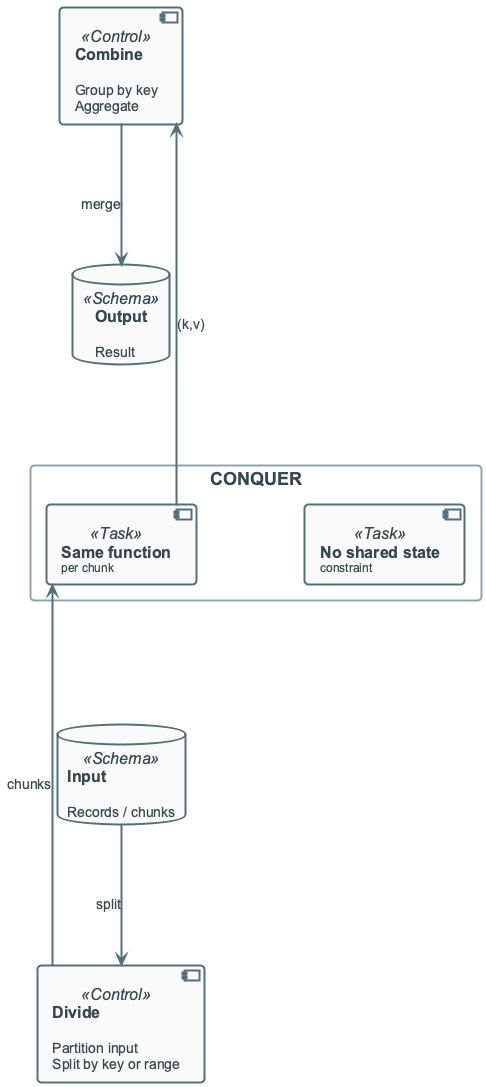

The diagram above was rendered by PlantUML. Its source (embedded in the PNG):
@startuml
!include ../_template_styles.puml
' DIVIDE-AND-CONQUER: Three phases — Constraint: no shared state across chunks
left to right direction

database "**Input**\n\n<size:14>Records / chunks</size>" as INP <<Schema>>

component "**Divide**\n\n<size:14>Partition input</size>\n<size:14>Split by key or range</size>" as DIV <<Control>>

rectangle "CONQUER" #FFFFFF {
    component "**Same function**\n<size:12>per chunk</size>" as C1 <<Task>>
    component "**No shared state**\n<size:12>constraint</size>" as C2 <<Task>>
    C1 -[hidden]down- C2
}

component "**Combine**\n\n<size:14>Group by key</size>\n<size:14>Aggregate</size>" as COMB <<Control>>

database "**Output**\n\n<size:14>Result</size>" as OUT <<Schema>>

INP -right-> DIV : split
DIV -right-> C1 : chunks
C1 -right-> COMB : (k,v)
COMB -right-> OUT : merge

@enduml